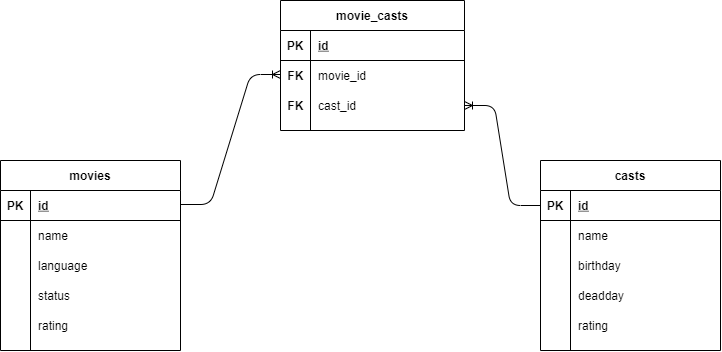

The diagram above was exported from draw.io. Its source (the exported page's mxGraphModel, read from the mxfile embedded in the PNG):
<mxGraphModel dx="777" dy="463" grid="1" gridSize="10" guides="1" tooltips="1" connect="1" arrows="1" fold="1" page="1" pageScale="1" pageWidth="827" pageHeight="1169" math="0" shadow="0">
  <root>
    <mxCell id="0" />
    <mxCell id="1" parent="0" />
    <mxCell id="seLsB0G40XJFhXQ7swGR-1" value="movies" style="shape=table;startSize=30;container=1;collapsible=1;childLayout=tableLayout;fixedRows=1;rowLines=0;fontStyle=1;align=center;resizeLast=1;" vertex="1" parent="1">
      <mxGeometry x="40" y="330" width="180.0000000000001" height="190" as="geometry" />
    </mxCell>
    <mxCell id="seLsB0G40XJFhXQ7swGR-2" value="" style="shape=partialRectangle;collapsible=0;dropTarget=0;pointerEvents=0;fillColor=none;top=0;left=0;bottom=1;right=0;points=[[0,0.5],[1,0.5]];portConstraint=eastwest;" vertex="1" parent="seLsB0G40XJFhXQ7swGR-1">
      <mxGeometry y="30" width="180.0000000000001" height="30" as="geometry" />
    </mxCell>
    <mxCell id="seLsB0G40XJFhXQ7swGR-3" value="PK" style="shape=partialRectangle;connectable=0;fillColor=none;top=0;left=0;bottom=0;right=0;fontStyle=1;overflow=hidden;" vertex="1" parent="seLsB0G40XJFhXQ7swGR-2">
      <mxGeometry width="30" height="30" as="geometry" />
    </mxCell>
    <mxCell id="seLsB0G40XJFhXQ7swGR-4" value="id" style="shape=partialRectangle;connectable=0;fillColor=none;top=0;left=0;bottom=0;right=0;align=left;spacingLeft=6;fontStyle=5;overflow=hidden;" vertex="1" parent="seLsB0G40XJFhXQ7swGR-2">
      <mxGeometry x="30" width="150.0000000000001" height="30" as="geometry" />
    </mxCell>
    <mxCell id="seLsB0G40XJFhXQ7swGR-5" value="" style="shape=partialRectangle;collapsible=0;dropTarget=0;pointerEvents=0;fillColor=none;top=0;left=0;bottom=0;right=0;points=[[0,0.5],[1,0.5]];portConstraint=eastwest;" vertex="1" parent="seLsB0G40XJFhXQ7swGR-1">
      <mxGeometry y="60" width="180.0000000000001" height="30" as="geometry" />
    </mxCell>
    <mxCell id="seLsB0G40XJFhXQ7swGR-6" value="" style="shape=partialRectangle;connectable=0;fillColor=none;top=0;left=0;bottom=0;right=0;editable=1;overflow=hidden;" vertex="1" parent="seLsB0G40XJFhXQ7swGR-5">
      <mxGeometry width="30" height="30" as="geometry" />
    </mxCell>
    <mxCell id="seLsB0G40XJFhXQ7swGR-7" value="name" style="shape=partialRectangle;connectable=0;fillColor=none;top=0;left=0;bottom=0;right=0;align=left;spacingLeft=6;overflow=hidden;" vertex="1" parent="seLsB0G40XJFhXQ7swGR-5">
      <mxGeometry x="30" width="150.0000000000001" height="30" as="geometry" />
    </mxCell>
    <mxCell id="seLsB0G40XJFhXQ7swGR-8" value="" style="shape=partialRectangle;collapsible=0;dropTarget=0;pointerEvents=0;fillColor=none;top=0;left=0;bottom=0;right=0;points=[[0,0.5],[1,0.5]];portConstraint=eastwest;" vertex="1" parent="seLsB0G40XJFhXQ7swGR-1">
      <mxGeometry y="90" width="180.0000000000001" height="30" as="geometry" />
    </mxCell>
    <mxCell id="seLsB0G40XJFhXQ7swGR-9" value="" style="shape=partialRectangle;connectable=0;fillColor=none;top=0;left=0;bottom=0;right=0;editable=1;overflow=hidden;" vertex="1" parent="seLsB0G40XJFhXQ7swGR-8">
      <mxGeometry width="30" height="30" as="geometry" />
    </mxCell>
    <mxCell id="seLsB0G40XJFhXQ7swGR-10" value="language" style="shape=partialRectangle;connectable=0;fillColor=none;top=0;left=0;bottom=0;right=0;align=left;spacingLeft=6;overflow=hidden;" vertex="1" parent="seLsB0G40XJFhXQ7swGR-8">
      <mxGeometry x="30" width="150.0000000000001" height="30" as="geometry" />
    </mxCell>
    <mxCell id="seLsB0G40XJFhXQ7swGR-11" value="" style="shape=partialRectangle;collapsible=0;dropTarget=0;pointerEvents=0;fillColor=none;top=0;left=0;bottom=0;right=0;points=[[0,0.5],[1,0.5]];portConstraint=eastwest;" vertex="1" parent="seLsB0G40XJFhXQ7swGR-1">
      <mxGeometry y="120" width="180.0000000000001" height="30" as="geometry" />
    </mxCell>
    <mxCell id="seLsB0G40XJFhXQ7swGR-12" value="" style="shape=partialRectangle;connectable=0;fillColor=none;top=0;left=0;bottom=0;right=0;editable=1;overflow=hidden;" vertex="1" parent="seLsB0G40XJFhXQ7swGR-11">
      <mxGeometry width="30" height="30" as="geometry" />
    </mxCell>
    <mxCell id="seLsB0G40XJFhXQ7swGR-13" value="status" style="shape=partialRectangle;connectable=0;fillColor=none;top=0;left=0;bottom=0;right=0;align=left;spacingLeft=6;overflow=hidden;" vertex="1" parent="seLsB0G40XJFhXQ7swGR-11">
      <mxGeometry x="30" width="150.0000000000001" height="30" as="geometry" />
    </mxCell>
    <mxCell id="seLsB0G40XJFhXQ7swGR-51" value="" style="shape=partialRectangle;collapsible=0;dropTarget=0;pointerEvents=0;fillColor=none;top=0;left=0;bottom=0;right=0;points=[[0,0.5],[1,0.5]];portConstraint=eastwest;" vertex="1" parent="seLsB0G40XJFhXQ7swGR-1">
      <mxGeometry y="150" width="180.0000000000001" height="30" as="geometry" />
    </mxCell>
    <mxCell id="seLsB0G40XJFhXQ7swGR-52" value="" style="shape=partialRectangle;connectable=0;fillColor=none;top=0;left=0;bottom=0;right=0;editable=1;overflow=hidden;" vertex="1" parent="seLsB0G40XJFhXQ7swGR-51">
      <mxGeometry width="30" height="30" as="geometry" />
    </mxCell>
    <mxCell id="seLsB0G40XJFhXQ7swGR-53" value="rating" style="shape=partialRectangle;connectable=0;fillColor=none;top=0;left=0;bottom=0;right=0;align=left;spacingLeft=6;overflow=hidden;" vertex="1" parent="seLsB0G40XJFhXQ7swGR-51">
      <mxGeometry x="30" width="150.0000000000001" height="30" as="geometry" />
    </mxCell>
    <mxCell id="seLsB0G40XJFhXQ7swGR-14" value="casts" style="shape=table;startSize=30;container=1;collapsible=1;childLayout=tableLayout;fixedRows=1;rowLines=0;fontStyle=1;align=center;resizeLast=1;" vertex="1" parent="1">
      <mxGeometry x="580" y="330" width="180" height="190" as="geometry" />
    </mxCell>
    <mxCell id="seLsB0G40XJFhXQ7swGR-15" value="" style="shape=partialRectangle;collapsible=0;dropTarget=0;pointerEvents=0;fillColor=none;top=0;left=0;bottom=1;right=0;points=[[0,0.5],[1,0.5]];portConstraint=eastwest;" vertex="1" parent="seLsB0G40XJFhXQ7swGR-14">
      <mxGeometry y="30" width="180" height="30" as="geometry" />
    </mxCell>
    <mxCell id="seLsB0G40XJFhXQ7swGR-16" value="PK" style="shape=partialRectangle;connectable=0;fillColor=none;top=0;left=0;bottom=0;right=0;fontStyle=1;overflow=hidden;" vertex="1" parent="seLsB0G40XJFhXQ7swGR-15">
      <mxGeometry width="30" height="30" as="geometry" />
    </mxCell>
    <mxCell id="seLsB0G40XJFhXQ7swGR-17" value="id" style="shape=partialRectangle;connectable=0;fillColor=none;top=0;left=0;bottom=0;right=0;align=left;spacingLeft=6;fontStyle=5;overflow=hidden;" vertex="1" parent="seLsB0G40XJFhXQ7swGR-15">
      <mxGeometry x="30" width="150" height="30" as="geometry" />
    </mxCell>
    <mxCell id="seLsB0G40XJFhXQ7swGR-18" value="" style="shape=partialRectangle;collapsible=0;dropTarget=0;pointerEvents=0;fillColor=none;top=0;left=0;bottom=0;right=0;points=[[0,0.5],[1,0.5]];portConstraint=eastwest;" vertex="1" parent="seLsB0G40XJFhXQ7swGR-14">
      <mxGeometry y="60" width="180" height="30" as="geometry" />
    </mxCell>
    <mxCell id="seLsB0G40XJFhXQ7swGR-19" value="" style="shape=partialRectangle;connectable=0;fillColor=none;top=0;left=0;bottom=0;right=0;editable=1;overflow=hidden;" vertex="1" parent="seLsB0G40XJFhXQ7swGR-18">
      <mxGeometry width="30" height="30" as="geometry" />
    </mxCell>
    <mxCell id="seLsB0G40XJFhXQ7swGR-20" value="name" style="shape=partialRectangle;connectable=0;fillColor=none;top=0;left=0;bottom=0;right=0;align=left;spacingLeft=6;overflow=hidden;" vertex="1" parent="seLsB0G40XJFhXQ7swGR-18">
      <mxGeometry x="30" width="150" height="30" as="geometry" />
    </mxCell>
    <mxCell id="seLsB0G40XJFhXQ7swGR-21" value="" style="shape=partialRectangle;collapsible=0;dropTarget=0;pointerEvents=0;fillColor=none;top=0;left=0;bottom=0;right=0;points=[[0,0.5],[1,0.5]];portConstraint=eastwest;" vertex="1" parent="seLsB0G40XJFhXQ7swGR-14">
      <mxGeometry y="90" width="180" height="30" as="geometry" />
    </mxCell>
    <mxCell id="seLsB0G40XJFhXQ7swGR-22" value="" style="shape=partialRectangle;connectable=0;fillColor=none;top=0;left=0;bottom=0;right=0;editable=1;overflow=hidden;" vertex="1" parent="seLsB0G40XJFhXQ7swGR-21">
      <mxGeometry width="30" height="30" as="geometry" />
    </mxCell>
    <mxCell id="seLsB0G40XJFhXQ7swGR-23" value="birthday" style="shape=partialRectangle;connectable=0;fillColor=none;top=0;left=0;bottom=0;right=0;align=left;spacingLeft=6;overflow=hidden;" vertex="1" parent="seLsB0G40XJFhXQ7swGR-21">
      <mxGeometry x="30" width="150" height="30" as="geometry" />
    </mxCell>
    <mxCell id="seLsB0G40XJFhXQ7swGR-24" value="" style="shape=partialRectangle;collapsible=0;dropTarget=0;pointerEvents=0;fillColor=none;top=0;left=0;bottom=0;right=0;points=[[0,0.5],[1,0.5]];portConstraint=eastwest;" vertex="1" parent="seLsB0G40XJFhXQ7swGR-14">
      <mxGeometry y="120" width="180" height="30" as="geometry" />
    </mxCell>
    <mxCell id="seLsB0G40XJFhXQ7swGR-25" value="" style="shape=partialRectangle;connectable=0;fillColor=none;top=0;left=0;bottom=0;right=0;editable=1;overflow=hidden;" vertex="1" parent="seLsB0G40XJFhXQ7swGR-24">
      <mxGeometry width="30" height="30" as="geometry" />
    </mxCell>
    <mxCell id="seLsB0G40XJFhXQ7swGR-26" value="deadday" style="shape=partialRectangle;connectable=0;fillColor=none;top=0;left=0;bottom=0;right=0;align=left;spacingLeft=6;overflow=hidden;" vertex="1" parent="seLsB0G40XJFhXQ7swGR-24">
      <mxGeometry x="30" width="150" height="30" as="geometry" />
    </mxCell>
    <mxCell id="seLsB0G40XJFhXQ7swGR-45" value="" style="shape=partialRectangle;collapsible=0;dropTarget=0;pointerEvents=0;fillColor=none;top=0;left=0;bottom=0;right=0;points=[[0,0.5],[1,0.5]];portConstraint=eastwest;" vertex="1" parent="seLsB0G40XJFhXQ7swGR-14">
      <mxGeometry y="150" width="180" height="30" as="geometry" />
    </mxCell>
    <mxCell id="seLsB0G40XJFhXQ7swGR-46" value="" style="shape=partialRectangle;connectable=0;fillColor=none;top=0;left=0;bottom=0;right=0;editable=1;overflow=hidden;" vertex="1" parent="seLsB0G40XJFhXQ7swGR-45">
      <mxGeometry width="30" height="30" as="geometry" />
    </mxCell>
    <mxCell id="seLsB0G40XJFhXQ7swGR-47" value="rating" style="shape=partialRectangle;connectable=0;fillColor=none;top=0;left=0;bottom=0;right=0;align=left;spacingLeft=6;overflow=hidden;" vertex="1" parent="seLsB0G40XJFhXQ7swGR-45">
      <mxGeometry x="30" width="150" height="30" as="geometry" />
    </mxCell>
    <mxCell id="seLsB0G40XJFhXQ7swGR-54" value="" style="group" vertex="1" connectable="0" parent="1">
      <mxGeometry x="320" y="170" width="184" height="130" as="geometry" />
    </mxCell>
    <mxCell id="seLsB0G40XJFhXQ7swGR-27" value="movie_casts" style="shape=table;startSize=30;container=1;collapsible=1;childLayout=tableLayout;fixedRows=1;rowLines=0;fontStyle=1;align=center;resizeLast=1;" vertex="1" parent="seLsB0G40XJFhXQ7swGR-54">
      <mxGeometry width="184" height="130" as="geometry" />
    </mxCell>
    <mxCell id="seLsB0G40XJFhXQ7swGR-28" value="" style="shape=partialRectangle;collapsible=0;dropTarget=0;pointerEvents=0;fillColor=none;top=0;left=0;bottom=1;right=0;points=[[0,0.5],[1,0.5]];portConstraint=eastwest;" vertex="1" parent="seLsB0G40XJFhXQ7swGR-27">
      <mxGeometry y="30" width="184" height="30" as="geometry" />
    </mxCell>
    <mxCell id="seLsB0G40XJFhXQ7swGR-29" value="PK" style="shape=partialRectangle;connectable=0;fillColor=none;top=0;left=0;bottom=0;right=0;fontStyle=1;overflow=hidden;" vertex="1" parent="seLsB0G40XJFhXQ7swGR-28">
      <mxGeometry width="30" height="30" as="geometry" />
    </mxCell>
    <mxCell id="seLsB0G40XJFhXQ7swGR-30" value="id" style="shape=partialRectangle;connectable=0;fillColor=none;top=0;left=0;bottom=0;right=0;align=left;spacingLeft=6;fontStyle=5;overflow=hidden;" vertex="1" parent="seLsB0G40XJFhXQ7swGR-28">
      <mxGeometry x="30" width="154" height="30" as="geometry" />
    </mxCell>
    <mxCell id="seLsB0G40XJFhXQ7swGR-31" value="" style="shape=partialRectangle;collapsible=0;dropTarget=0;pointerEvents=0;fillColor=none;top=0;left=0;bottom=0;right=0;points=[[0,0.5],[1,0.5]];portConstraint=eastwest;" vertex="1" parent="seLsB0G40XJFhXQ7swGR-27">
      <mxGeometry y="60" width="184" height="30" as="geometry" />
    </mxCell>
    <mxCell id="seLsB0G40XJFhXQ7swGR-32" value="" style="shape=partialRectangle;connectable=0;fillColor=none;top=0;left=0;bottom=0;right=0;editable=1;overflow=hidden;" vertex="1" parent="seLsB0G40XJFhXQ7swGR-31">
      <mxGeometry width="30" height="30" as="geometry" />
    </mxCell>
    <mxCell id="seLsB0G40XJFhXQ7swGR-33" value="movie_id" style="shape=partialRectangle;connectable=0;fillColor=none;top=0;left=0;bottom=0;right=0;align=left;spacingLeft=6;overflow=hidden;" vertex="1" parent="seLsB0G40XJFhXQ7swGR-31">
      <mxGeometry x="30" width="154" height="30" as="geometry" />
    </mxCell>
    <mxCell id="seLsB0G40XJFhXQ7swGR-34" value="" style="shape=partialRectangle;collapsible=0;dropTarget=0;pointerEvents=0;fillColor=none;top=0;left=0;bottom=0;right=0;points=[[0,0.5],[1,0.5]];portConstraint=eastwest;" vertex="1" parent="seLsB0G40XJFhXQ7swGR-27">
      <mxGeometry y="90" width="184" height="30" as="geometry" />
    </mxCell>
    <mxCell id="seLsB0G40XJFhXQ7swGR-35" value="" style="shape=partialRectangle;connectable=0;fillColor=none;top=0;left=0;bottom=0;right=0;editable=1;overflow=hidden;" vertex="1" parent="seLsB0G40XJFhXQ7swGR-34">
      <mxGeometry width="30" height="30" as="geometry" />
    </mxCell>
    <mxCell id="seLsB0G40XJFhXQ7swGR-36" value="cast_id" style="shape=partialRectangle;connectable=0;fillColor=none;top=0;left=0;bottom=0;right=0;align=left;spacingLeft=6;overflow=hidden;" vertex="1" parent="seLsB0G40XJFhXQ7swGR-34">
      <mxGeometry x="30" width="154" height="30" as="geometry" />
    </mxCell>
    <mxCell id="seLsB0G40XJFhXQ7swGR-43" value="FK" style="shape=partialRectangle;connectable=0;fillColor=none;top=0;left=0;bottom=0;right=0;fontStyle=1;overflow=hidden;" vertex="1" parent="seLsB0G40XJFhXQ7swGR-54">
      <mxGeometry y="60" width="30.666666666666664" height="30" as="geometry" />
    </mxCell>
    <mxCell id="seLsB0G40XJFhXQ7swGR-44" value="FK" style="shape=partialRectangle;connectable=0;fillColor=none;top=0;left=0;bottom=0;right=0;fontStyle=1;overflow=hidden;" vertex="1" parent="seLsB0G40XJFhXQ7swGR-54">
      <mxGeometry y="90" width="30.666666666666664" height="30" as="geometry" />
    </mxCell>
    <mxCell id="seLsB0G40XJFhXQ7swGR-56" value="" style="edgeStyle=entityRelationEdgeStyle;fontSize=12;html=1;endArrow=ERoneToMany;" edge="1" parent="1">
      <mxGeometry width="100" height="100" relative="1" as="geometry">
        <mxPoint x="220" y="374" as="sourcePoint" />
        <mxPoint x="320" y="244" as="targetPoint" />
      </mxGeometry>
    </mxCell>
    <mxCell id="seLsB0G40XJFhXQ7swGR-57" value="" style="edgeStyle=entityRelationEdgeStyle;fontSize=12;html=1;endArrow=ERoneToMany;exitX=0;exitY=0.5;exitDx=0;exitDy=0;entryX=1;entryY=0.5;entryDx=0;entryDy=0;" edge="1" parent="1" source="seLsB0G40XJFhXQ7swGR-15" target="seLsB0G40XJFhXQ7swGR-34">
      <mxGeometry width="100" height="100" relative="1" as="geometry">
        <mxPoint x="503.9999999999999" y="329.9999999999999" as="sourcePoint" />
        <mxPoint x="604" y="199.9999999999999" as="targetPoint" />
      </mxGeometry>
    </mxCell>
  </root>
</mxGraphModel>